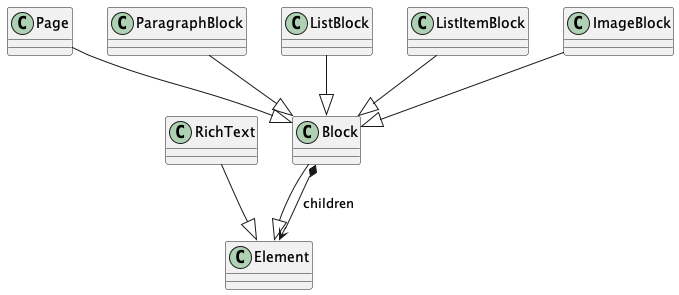

The diagram above was rendered by PlantUML. Its source (embedded in the PNG):
@startuml
Block --|> Element
Page --|> Block
ParagraphBlock --|> Block
ListBlock --|> Block
ListItemBlock --|> Block
ImageBlock --|> Block
RichText --|> Element
Block *--> Element: children
@enduml